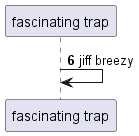

The diagram above was rendered by PlantUML. Its source (embedded in the PNG):
@startuml
participant "fascinating trap" as 0
autonumber 6 0
0 -> 0: jiff breezy
@enduml